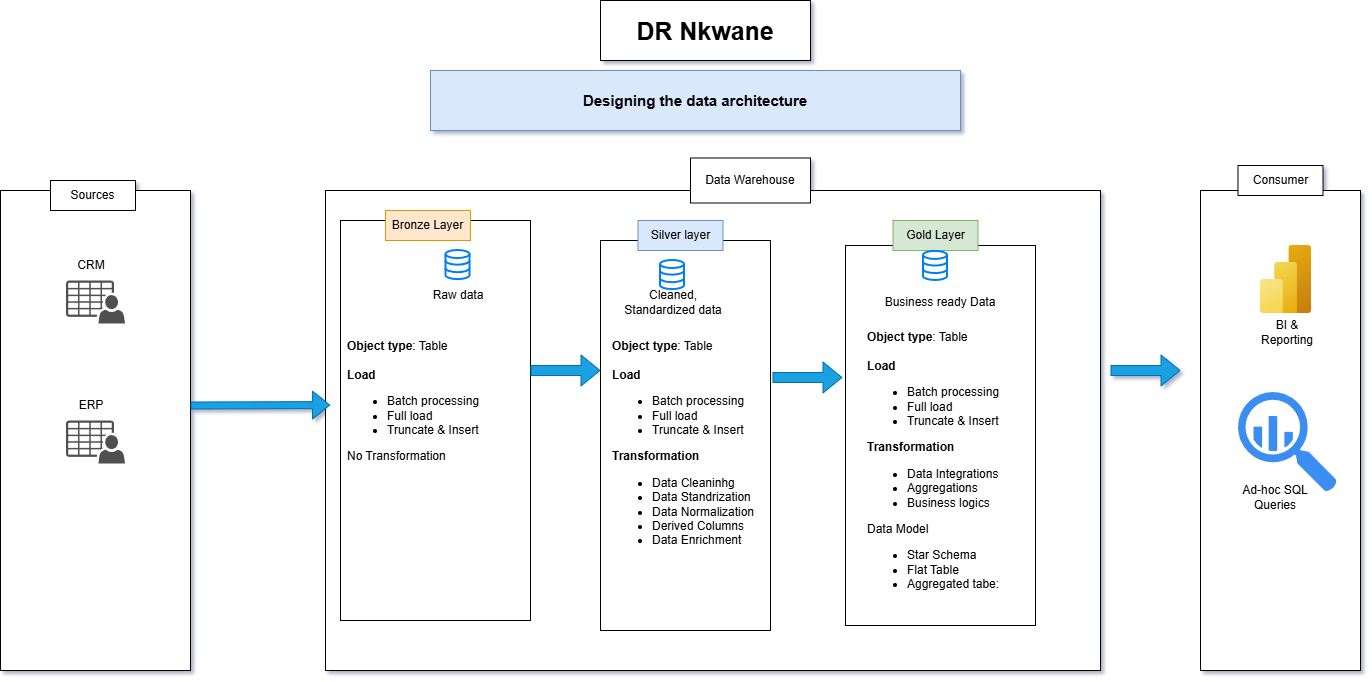

The diagram above was exported from draw.io. Its source (the exported page's mxGraphModel, read from the mxfile embedded in the PNG):
<mxGraphModel dx="1042" dy="626" grid="1" gridSize="10" guides="1" tooltips="1" connect="1" arrows="1" fold="1" page="1" pageScale="1" pageWidth="850" pageHeight="1100" background="#ffffff" math="0" shadow="1">
  <root>
    <mxCell id="0" />
    <mxCell id="1" parent="0" />
    <mxCell id="A-kLjIqseHlQryyMP2oT-1" value="" style="rounded=0;whiteSpace=wrap;html=1;" parent="1" vertex="1">
      <mxGeometry x="40" y="200" width="190" height="480" as="geometry" />
    </mxCell>
    <mxCell id="A-kLjIqseHlQryyMP2oT-2" value="Sources" style="rounded=0;whiteSpace=wrap;html=1;" parent="1" vertex="1">
      <mxGeometry x="90" y="190" width="85" height="30" as="geometry" />
    </mxCell>
    <mxCell id="A-kLjIqseHlQryyMP2oT-3" value="" style="rounded=0;whiteSpace=wrap;html=1;" parent="1" vertex="1">
      <mxGeometry x="365" y="200" width="775" height="480" as="geometry" />
    </mxCell>
    <mxCell id="A-kLjIqseHlQryyMP2oT-4" value="Data Warehouse" style="rounded=0;whiteSpace=wrap;html=1;" parent="1" vertex="1">
      <mxGeometry x="730" y="167.5" width="120" height="45" as="geometry" />
    </mxCell>
    <mxCell id="A-kLjIqseHlQryyMP2oT-5" value="" style="sketch=0;pointerEvents=1;shadow=0;dashed=0;html=1;strokeColor=none;fillColor=#505050;labelPosition=center;verticalLabelPosition=bottom;verticalAlign=top;outlineConnect=0;align=center;shape=mxgraph.office.users.csv_file;" parent="1" vertex="1">
      <mxGeometry x="105.5" y="290" width="59" height="43" as="geometry" />
    </mxCell>
    <mxCell id="A-kLjIqseHlQryyMP2oT-6" value="" style="sketch=0;pointerEvents=1;shadow=0;dashed=0;html=1;strokeColor=none;fillColor=#505050;labelPosition=center;verticalLabelPosition=bottom;verticalAlign=top;outlineConnect=0;align=center;shape=mxgraph.office.users.csv_file;" parent="1" vertex="1">
      <mxGeometry x="105.5" y="430" width="59" height="43" as="geometry" />
    </mxCell>
    <mxCell id="A-kLjIqseHlQryyMP2oT-9" value="" style="rounded=0;whiteSpace=wrap;html=1;" parent="1" vertex="1">
      <mxGeometry x="380" y="230" width="190" height="400" as="geometry" />
    </mxCell>
    <mxCell id="A-kLjIqseHlQryyMP2oT-10" value="" style="rounded=0;whiteSpace=wrap;html=1;" parent="1" vertex="1">
      <mxGeometry x="640" y="250" width="170" height="390" as="geometry" />
    </mxCell>
    <mxCell id="A-kLjIqseHlQryyMP2oT-11" value="" style="rounded=0;whiteSpace=wrap;html=1;" parent="1" vertex="1">
      <mxGeometry x="885" y="255" width="190" height="380" as="geometry" />
    </mxCell>
    <mxCell id="A-kLjIqseHlQryyMP2oT-12" value="Bronze Layer" style="rounded=0;whiteSpace=wrap;html=1;fillColor=#ffe6cc;strokeColor=#d79b00;" parent="1" vertex="1">
      <mxGeometry x="425" y="220" width="85" height="30" as="geometry" />
    </mxCell>
    <mxCell id="A-kLjIqseHlQryyMP2oT-13" value="Silver layer" style="rounded=0;whiteSpace=wrap;html=1;fillColor=#dae8fc;strokeColor=#6c8ebf;" parent="1" vertex="1">
      <mxGeometry x="677.5" y="230" width="85" height="30" as="geometry" />
    </mxCell>
    <mxCell id="A-kLjIqseHlQryyMP2oT-14" value="Gold Layer" style="rounded=0;whiteSpace=wrap;html=1;fillColor=#d5e8d4;strokeColor=#82b366;" parent="1" vertex="1">
      <mxGeometry x="932.5" y="230" width="85" height="30" as="geometry" />
    </mxCell>
    <mxCell id="A-kLjIqseHlQryyMP2oT-15" value="" style="shape=flexArrow;endArrow=classic;html=1;rounded=0;entryX=0.019;entryY=0.343;entryDx=0;entryDy=0;entryPerimeter=0;fillColor=#1ba1e2;strokeColor=#006EAF;width=7;endSize=5.42;" parent="1" edge="1">
      <mxGeometry width="50" height="50" relative="1" as="geometry">
        <mxPoint x="230" y="415" as="sourcePoint" />
        <mxPoint x="369.7249999999999" y="414.5800000000001" as="targetPoint" />
      </mxGeometry>
    </mxCell>
    <mxCell id="A-kLjIqseHlQryyMP2oT-16" value="" style="shape=flexArrow;endArrow=classic;html=1;rounded=0;fillColor=#1ba1e2;strokeColor=#006EAF;" parent="1" edge="1">
      <mxGeometry width="50" height="50" relative="1" as="geometry">
        <mxPoint x="570" y="380" as="sourcePoint" />
        <mxPoint x="640" y="380" as="targetPoint" />
      </mxGeometry>
    </mxCell>
    <mxCell id="A-kLjIqseHlQryyMP2oT-17" value="" style="shape=flexArrow;endArrow=classic;html=1;rounded=0;fillColor=#1ba1e2;strokeColor=#006EAF;" parent="1" edge="1">
      <mxGeometry width="50" height="50" relative="1" as="geometry">
        <mxPoint x="812" y="387" as="sourcePoint" />
        <mxPoint x="882" y="387" as="targetPoint" />
      </mxGeometry>
    </mxCell>
    <mxCell id="A-kLjIqseHlQryyMP2oT-18" value="" style="rounded=0;whiteSpace=wrap;html=1;" parent="1" vertex="1">
      <mxGeometry x="1240" y="200" width="160" height="480" as="geometry" />
    </mxCell>
    <mxCell id="A-kLjIqseHlQryyMP2oT-19" value="Consumer" style="rounded=0;whiteSpace=wrap;html=1;" parent="1" vertex="1">
      <mxGeometry x="1277.5" y="175" width="85" height="30" as="geometry" />
    </mxCell>
    <mxCell id="A-kLjIqseHlQryyMP2oT-20" value="" style="html=1;verticalLabelPosition=bottom;align=center;labelBackgroundColor=#ffffff;verticalAlign=top;strokeWidth=2;strokeColor=#0080F0;shadow=0;dashed=0;shape=mxgraph.ios7.icons.data;" parent="1" vertex="1">
      <mxGeometry x="485.5" y="260" width="24" height="29.099999999999998" as="geometry" />
    </mxCell>
    <mxCell id="A-kLjIqseHlQryyMP2oT-21" value="" style="html=1;verticalLabelPosition=bottom;align=center;labelBackgroundColor=#ffffff;verticalAlign=top;strokeWidth=2;strokeColor=#0080F0;shadow=0;dashed=0;shape=mxgraph.ios7.icons.data;" parent="1" vertex="1">
      <mxGeometry x="700" y="270" width="24" height="29.099999999999998" as="geometry" />
    </mxCell>
    <mxCell id="A-kLjIqseHlQryyMP2oT-22" value="" style="html=1;verticalLabelPosition=bottom;align=center;labelBackgroundColor=#ffffff;verticalAlign=top;strokeWidth=2;strokeColor=#0080F0;shadow=0;dashed=0;shape=mxgraph.ios7.icons.data;" parent="1" vertex="1">
      <mxGeometry x="963" y="260.9" width="24" height="29.099999999999998" as="geometry" />
    </mxCell>
    <mxCell id="A-kLjIqseHlQryyMP2oT-23" value="Raw data" style="text;html=1;whiteSpace=wrap;strokeColor=none;fillColor=none;align=center;verticalAlign=middle;rounded=0;" parent="1" vertex="1">
      <mxGeometry x="467.5" y="290" width="60" height="30" as="geometry" />
    </mxCell>
    <mxCell id="A-kLjIqseHlQryyMP2oT-24" value="Cleaned, Standardized data" style="text;html=1;whiteSpace=wrap;strokeColor=none;fillColor=none;align=center;verticalAlign=middle;rounded=0;" parent="1" vertex="1">
      <mxGeometry x="662.5" y="281.05" width="100" height="60.9" as="geometry" />
    </mxCell>
    <mxCell id="A-kLjIqseHlQryyMP2oT-25" value="Business ready Data" style="text;html=1;whiteSpace=wrap;strokeColor=none;fillColor=none;align=center;verticalAlign=middle;rounded=0;" parent="1" vertex="1">
      <mxGeometry x="920" y="296.5" width="120" height="30" as="geometry" />
    </mxCell>
    <mxCell id="A-kLjIqseHlQryyMP2oT-26" value="CRM" style="text;html=1;whiteSpace=wrap;strokeColor=none;fillColor=none;align=center;verticalAlign=middle;rounded=0;" parent="1" vertex="1">
      <mxGeometry x="100.5" y="260" width="60" height="30" as="geometry" />
    </mxCell>
    <mxCell id="A-kLjIqseHlQryyMP2oT-27" value="ERP" style="text;html=1;whiteSpace=wrap;strokeColor=none;fillColor=none;align=center;verticalAlign=middle;rounded=0;" parent="1" vertex="1">
      <mxGeometry x="100.5" y="400" width="60" height="30" as="geometry" />
    </mxCell>
    <mxCell id="A-kLjIqseHlQryyMP2oT-29" value="&lt;b&gt;Object type&lt;/b&gt;: Table&lt;div&gt;&lt;br&gt;&lt;/div&gt;&lt;div&gt;&lt;b&gt;Load&lt;/b&gt;&lt;/div&gt;&lt;div&gt;&lt;ul&gt;&lt;li&gt;Batch processing&amp;nbsp;&lt;/li&gt;&lt;li&gt;Full load&lt;/li&gt;&lt;li&gt;Truncate &amp;amp; Insert&lt;/li&gt;&lt;/ul&gt;&lt;div&gt;No Transformation&lt;/div&gt;&lt;/div&gt;" style="text;html=1;whiteSpace=wrap;strokeColor=none;fillColor=none;align=left;verticalAlign=top;rounded=0;" parent="1" vertex="1">
      <mxGeometry x="385" y="341.95" width="180" height="260" as="geometry" />
    </mxCell>
    <mxCell id="A-kLjIqseHlQryyMP2oT-31" value="&lt;b&gt;Object type&lt;/b&gt;: Table&lt;div&gt;&lt;br&gt;&lt;/div&gt;&lt;div&gt;&lt;b&gt;Load&lt;/b&gt;&lt;/div&gt;&lt;div&gt;&lt;ul&gt;&lt;li&gt;Batch processing&amp;nbsp;&lt;/li&gt;&lt;li&gt;Full load&lt;/li&gt;&lt;li&gt;Truncate &amp;amp; Insert&lt;/li&gt;&lt;/ul&gt;&lt;div&gt;&lt;b&gt;Transformation&lt;/b&gt;&lt;/div&gt;&lt;/div&gt;&lt;div&gt;&lt;ul&gt;&lt;li&gt;Data Cleaninhg&amp;nbsp;&lt;/li&gt;&lt;li&gt;Data Standrization&lt;/li&gt;&lt;li&gt;Data Normalization&lt;/li&gt;&lt;li&gt;Derived Columns&lt;/li&gt;&lt;li&gt;Data Enrichment&lt;/li&gt;&lt;/ul&gt;&lt;/div&gt;" style="text;html=1;whiteSpace=wrap;strokeColor=none;fillColor=none;align=left;verticalAlign=top;rounded=0;" parent="1" vertex="1">
      <mxGeometry x="650" y="341.95" width="150" height="260" as="geometry" />
    </mxCell>
    <mxCell id="A-kLjIqseHlQryyMP2oT-32" value="&lt;b&gt;Object type&lt;/b&gt;: Table&lt;div&gt;&lt;br&gt;&lt;/div&gt;&lt;div&gt;&lt;b&gt;Load&lt;/b&gt;&lt;/div&gt;&lt;div&gt;&lt;ul&gt;&lt;li&gt;Batch processing&amp;nbsp;&lt;/li&gt;&lt;li&gt;Full load&lt;/li&gt;&lt;li&gt;Truncate &amp;amp; Insert&lt;/li&gt;&lt;/ul&gt;&lt;div&gt;&lt;b&gt;Transformation&lt;/b&gt;&lt;/div&gt;&lt;/div&gt;&lt;div&gt;&lt;ul&gt;&lt;li&gt;Data Integrations&lt;/li&gt;&lt;li&gt;Aggregations&lt;/li&gt;&lt;li&gt;Business logics&lt;/li&gt;&lt;/ul&gt;&lt;div&gt;Data Model&lt;/div&gt;&lt;div&gt;&lt;ul&gt;&lt;li&gt;Star Schema&lt;/li&gt;&lt;li&gt;Flat Table&lt;/li&gt;&lt;li&gt;Aggregated tabe:&lt;/li&gt;&lt;/ul&gt;&lt;/div&gt;&lt;/div&gt;" style="text;html=1;whiteSpace=wrap;strokeColor=none;fillColor=none;align=left;verticalAlign=top;rounded=0;movable=0;resizable=0;rotatable=0;deletable=0;editable=0;locked=1;connectable=0;" parent="1" vertex="1">
      <mxGeometry x="905" y="333" width="170" height="260" as="geometry" />
    </mxCell>
    <mxCell id="A-kLjIqseHlQryyMP2oT-34" value="DR Nkwane" style="rounded=0;whiteSpace=wrap;html=1;fontStyle=1;fontSize=25;" parent="1" vertex="1">
      <mxGeometry x="640" y="10" width="210" height="60" as="geometry" />
    </mxCell>
    <mxCell id="A-kLjIqseHlQryyMP2oT-35" value="&lt;b&gt;&lt;font style=&quot;font-size: 15px;&quot;&gt;Designing the data architecture&lt;/font&gt;&lt;/b&gt;" style="rounded=0;whiteSpace=wrap;html=1;fillColor=#dae8fc;strokeColor=#6c8ebf;" parent="1" vertex="1">
      <mxGeometry x="470" y="80" width="530" height="60" as="geometry" />
    </mxCell>
    <mxCell id="A-kLjIqseHlQryyMP2oT-36" value="" style="image;aspect=fixed;html=1;points=[];align=center;fontSize=12;image=img/lib/azure2/analytics/Power_BI_Embedded.svg;" parent="1" vertex="1">
      <mxGeometry x="1300" y="255" width="51" height="68" as="geometry" />
    </mxCell>
    <mxCell id="A-kLjIqseHlQryyMP2oT-37" value="" style="sketch=0;html=1;aspect=fixed;strokeColor=none;shadow=0;fillColor=#3B8DF1;verticalAlign=top;labelPosition=center;verticalLabelPosition=bottom;shape=mxgraph.gcp2.big_query" parent="1" vertex="1">
      <mxGeometry x="1277.5" y="401.5" width="99" height="100" as="geometry" />
    </mxCell>
    <mxCell id="A-kLjIqseHlQryyMP2oT-38" value="BI &amp;amp; Reporting" style="text;html=1;whiteSpace=wrap;strokeColor=none;fillColor=none;align=center;verticalAlign=middle;rounded=0;" parent="1" vertex="1">
      <mxGeometry x="1297" y="327" width="60" height="30" as="geometry" />
    </mxCell>
    <mxCell id="A-kLjIqseHlQryyMP2oT-39" value="Ad-hoc SQL Queries" style="text;html=1;whiteSpace=wrap;strokeColor=none;fillColor=none;align=center;verticalAlign=middle;rounded=0;" parent="1" vertex="1">
      <mxGeometry x="1271.5" y="473" width="85.5" height="68.5" as="geometry" />
    </mxCell>
    <mxCell id="yNvl8tEl9vHwiFMfFeqm-1" value="" style="shape=flexArrow;endArrow=classic;html=1;rounded=0;fillColor=#1ba1e2;strokeColor=#006EAF;" edge="1" parent="1">
      <mxGeometry width="50" height="50" relative="1" as="geometry">
        <mxPoint x="1150" y="380" as="sourcePoint" />
        <mxPoint x="1220" y="380" as="targetPoint" />
      </mxGeometry>
    </mxCell>
  </root>
</mxGraphModel>